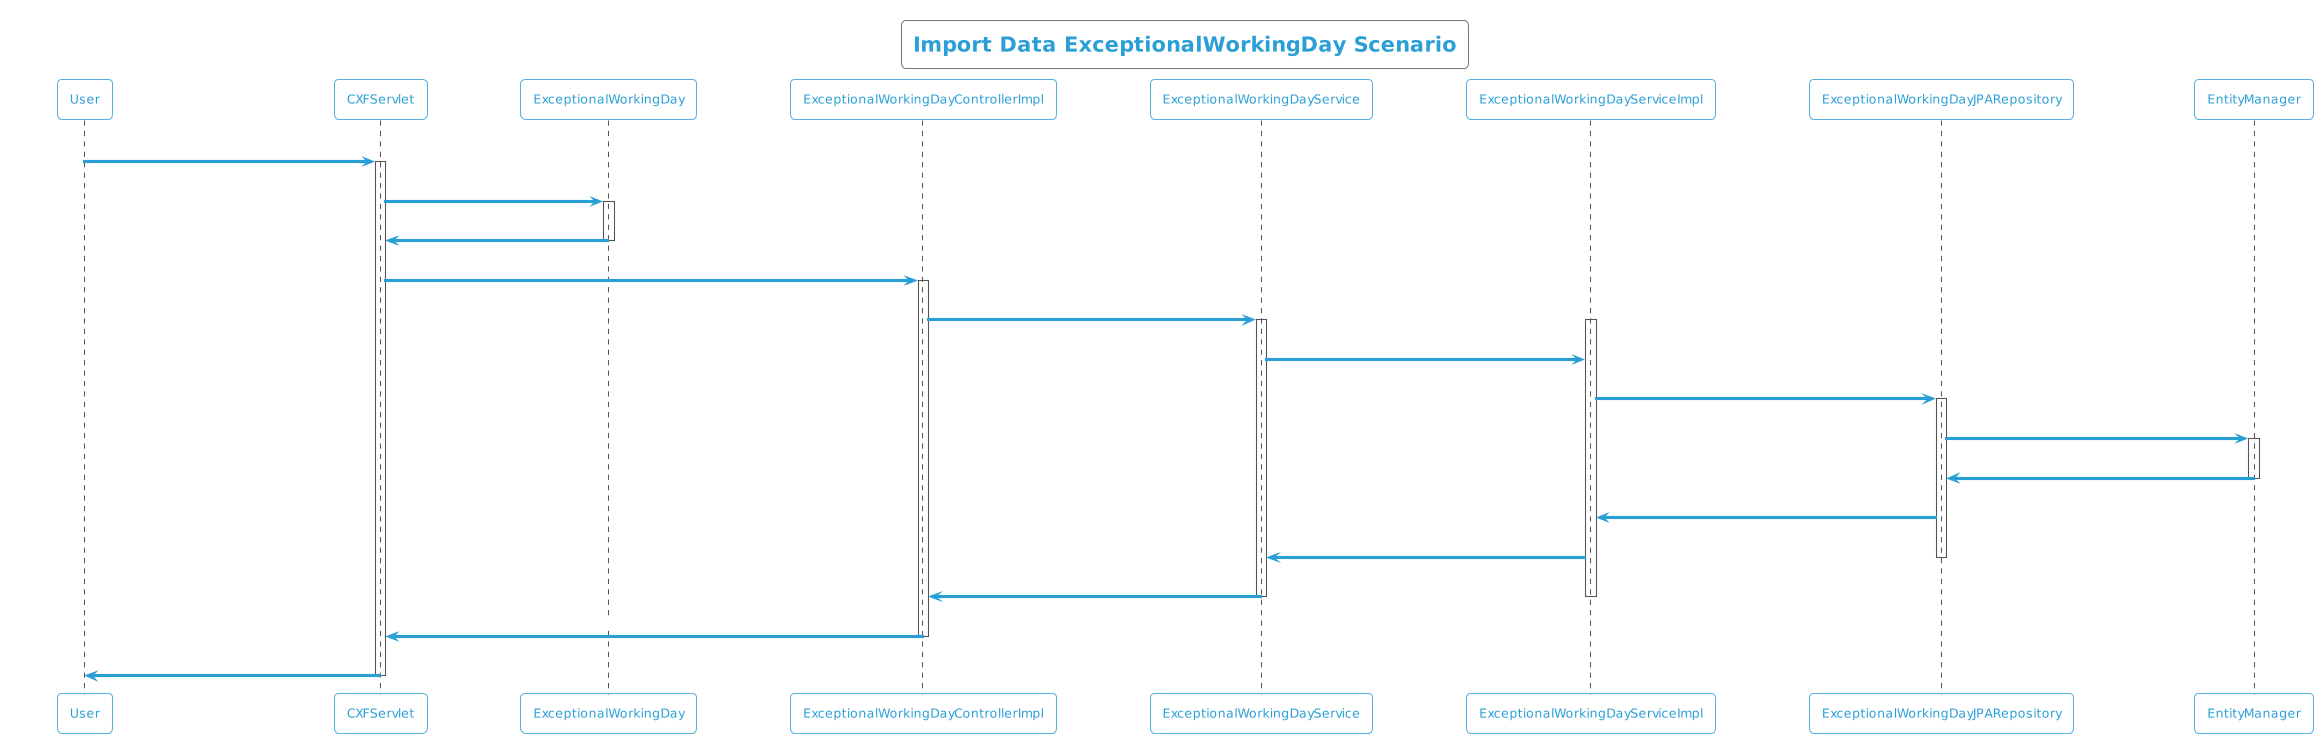

The diagram above was rendered by PlantUML. Its source (embedded in the PNG):
@startuml
!theme cyborg-outline
title Import Data ExceptionalWorkingDay Scenario
participant User
User -> CXFServlet: POST, ExceptionalWorkingDay
activate CXFServlet
CXFServlet -> ExceptionalWorkingDay: << importData >>
activate ExceptionalWorkingDay
ExceptionalWorkingDay -> CXFServlet: << instance >>
deactivate ExceptionalWorkingDay
CXFServlet -> ExceptionalWorkingDayControllerImpl: importData(:ExceptionalWorkingDay)
activate ExceptionalWorkingDayControllerImpl
ExceptionalWorkingDayControllerImpl -> ExceptionalWorkingDayService: importData(:ExceptionalWorkingDay)
activate ExceptionalWorkingDayService
activate ExceptionalWorkingDayServiceImpl
ExceptionalWorkingDayService -> ExceptionalWorkingDayServiceImpl: importData(:ExceptionalWorkingDay)
ExceptionalWorkingDayServiceImpl -> ExceptionalWorkingDayJPARepository: saveAll(:ExceptionalWorkingDay)
activate ExceptionalWorkingDayJPARepository
ExceptionalWorkingDayJPARepository -> EntityManager: save(:ExceptionalWorkingDay)
activate EntityManager
EntityManager -> ExceptionalWorkingDayJPARepository: << persisted ExceptionalWorkingDay >>
deactivate EntityManager
ExceptionalWorkingDayJPARepository -> ExceptionalWorkingDayServiceImpl: << persisted ExceptionalWorkingDay >>
ExceptionalWorkingDayServiceImpl -> ExceptionalWorkingDayService: << persisted ExceptionalWorkingDay >>
deactivate ExceptionalWorkingDayJPARepository
ExceptionalWorkingDayService -> ExceptionalWorkingDayControllerImpl: << persisted ExceptionalWorkingDay >>
deactivate ExceptionalWorkingDayServiceImpl
deactivate ExceptionalWorkingDayService
ExceptionalWorkingDayControllerImpl -> CXFServlet: << persisted ExceptionalWorkingDay >>
deactivate ExceptionalWorkingDayControllerImpl
CXFServlet -> User: marshalled ExceptionalWorkingDay XML
deactivate CXFServlet
@enduml